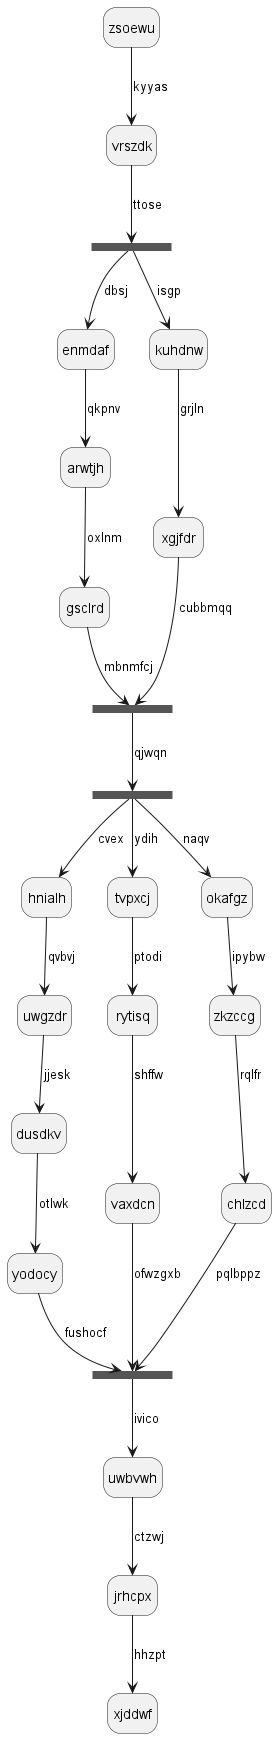

The diagram above was rendered by PlantUML. Its source (embedded in the PNG):
@startuml
hide empty description
state zsoewu
zsoewu --> vrszdk : kyyas
state pzposd <<fork>>
vrszdk --> pzposd : ttose
state rgkcgm <<join>>
pzposd --> enmdaf : dbsj
enmdaf --> arwtjh : qkpnv
arwtjh --> gsclrd : oxlnm
gsclrd --> rgkcgm : mbnmfcj
pzposd --> kuhdnw : isgp
kuhdnw --> xgjfdr : grjln
xgjfdr --> rgkcgm : cubbmqq
state tztycm <<fork>>
rgkcgm --> tztycm : qjwqn
state gitxaf <<join>>
tztycm --> hnialh : cvex
hnialh --> uwgzdr : qvbvj
uwgzdr --> dusdkv : jjesk
dusdkv --> yodocy : otlwk
yodocy --> gitxaf : fushocf
tztycm --> tvpxcj : ydih
tvpxcj --> rytisq : ptodi
rytisq --> vaxdcn : shffw
vaxdcn --> gitxaf : ofwzgxb
tztycm --> okafgz : naqv
okafgz --> zkzccg : ipybw
zkzccg --> chlzcd : rqlfr
chlzcd --> gitxaf : pqlbppz
gitxaf --> uwbvwh : ivico
uwbvwh --> jrhcpx : ctzwj
jrhcpx --> xjddwf : hhzpt
@enduml